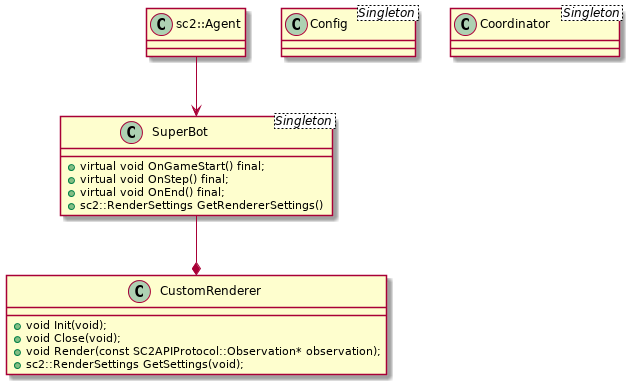

The diagram above was rendered by PlantUML. Its source (embedded in the PNG):
@startuml

class CustomRenderer {
	+void Init(void);
	+void Close(void);
	+void Render(const SC2APIProtocol::Observation* observation);
	+sc2::RenderSettings GetSettings(void);
}

class SuperBot <Singleton> {
	+virtual void OnGameStart() final;
	+virtual void OnStep() final;
	+virtual void OnEnd() final;
	+sc2::RenderSettings GetRendererSettings()
}

class Config <Singleton>

class Coordinator <Singleton>

SuperBot --* CustomRenderer
sc2::Agent -->SuperBot

@enduml